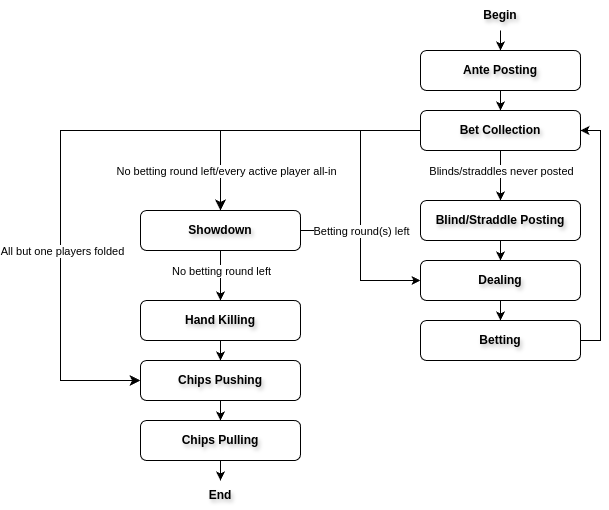

The diagram above was exported from draw.io. Its source (the exported page's mxGraphModel, read from the mxfile embedded in the PNG):
<mxGraphModel dx="554" dy="866" grid="1" gridSize="10" guides="1" tooltips="1" connect="1" arrows="1" fold="1" page="1" pageScale="1" pageWidth="850" pageHeight="1100" math="0" shadow="0">
  <root>
    <mxCell id="0" />
    <mxCell id="1" parent="0" />
    <mxCell id="Lo8mRNIoNc1RMS36hWlY-57" value="" style="endArrow=none;html=1;rounded=0;" parent="1" edge="1">
      <mxGeometry width="50" height="50" relative="1" as="geometry">
        <mxPoint x="360" y="310" as="sourcePoint" />
        <mxPoint x="420" y="310" as="targetPoint" />
      </mxGeometry>
    </mxCell>
    <mxCell id="Lo8mRNIoNc1RMS36hWlY-18" style="edgeStyle=orthogonalEdgeStyle;rounded=0;orthogonalLoop=1;jettySize=auto;html=1;entryX=0.5;entryY=0;entryDx=0;entryDy=0;exitX=0.5;exitY=1;exitDx=0;exitDy=0;fontFamily=Helvetica;" parent="1" source="Lo8mRNIoNc1RMS36hWlY-1" target="Lo8mRNIoNc1RMS36hWlY-2" edge="1">
      <mxGeometry relative="1" as="geometry">
        <mxPoint x="560" y="160" as="sourcePoint" />
      </mxGeometry>
    </mxCell>
    <mxCell id="Lo8mRNIoNc1RMS36hWlY-1" value="Ante Posting" style="rounded=1;whiteSpace=wrap;html=1;fontStyle=1;fontFamily=Helvetica;textShadow=1;" parent="1" vertex="1">
      <mxGeometry x="480" y="130" width="160" height="40" as="geometry" />
    </mxCell>
    <mxCell id="Lo8mRNIoNc1RMS36hWlY-2" value="Bet Collection" style="rounded=1;whiteSpace=wrap;html=1;fontStyle=1;fontFamily=Helvetica;textShadow=1;" parent="1" vertex="1">
      <mxGeometry x="480" y="190" width="160" height="40" as="geometry" />
    </mxCell>
    <mxCell id="Lo8mRNIoNc1RMS36hWlY-41" style="edgeStyle=orthogonalEdgeStyle;rounded=0;orthogonalLoop=1;jettySize=auto;html=1;exitX=0.5;exitY=1;exitDx=0;exitDy=0;entryX=0.5;entryY=0;entryDx=0;entryDy=0;" parent="1" source="Lo8mRNIoNc1RMS36hWlY-3" target="Lo8mRNIoNc1RMS36hWlY-4" edge="1">
      <mxGeometry relative="1" as="geometry" />
    </mxCell>
    <mxCell id="Lo8mRNIoNc1RMS36hWlY-3" value="Blind/Straddle Posting" style="rounded=1;whiteSpace=wrap;html=1;fontStyle=1;fontFamily=Helvetica;textShadow=1;" parent="1" vertex="1">
      <mxGeometry x="480" y="280" width="160" height="40" as="geometry" />
    </mxCell>
    <mxCell id="Lo8mRNIoNc1RMS36hWlY-43" style="edgeStyle=orthogonalEdgeStyle;rounded=0;orthogonalLoop=1;jettySize=auto;html=1;exitX=0.5;exitY=1;exitDx=0;exitDy=0;entryX=0.5;entryY=0;entryDx=0;entryDy=0;" parent="1" source="Lo8mRNIoNc1RMS36hWlY-4" target="Lo8mRNIoNc1RMS36hWlY-5" edge="1">
      <mxGeometry relative="1" as="geometry" />
    </mxCell>
    <mxCell id="Lo8mRNIoNc1RMS36hWlY-4" value="Dealing" style="rounded=1;whiteSpace=wrap;html=1;fontStyle=1;fontFamily=Helvetica;textShadow=1;" parent="1" vertex="1">
      <mxGeometry x="480" y="340" width="160" height="40" as="geometry" />
    </mxCell>
    <mxCell id="Lo8mRNIoNc1RMS36hWlY-46" style="edgeStyle=orthogonalEdgeStyle;rounded=0;orthogonalLoop=1;jettySize=auto;html=1;exitX=1;exitY=0.5;exitDx=0;exitDy=0;entryX=1;entryY=0.5;entryDx=0;entryDy=0;" parent="1" source="Lo8mRNIoNc1RMS36hWlY-5" target="Lo8mRNIoNc1RMS36hWlY-2" edge="1">
      <mxGeometry relative="1" as="geometry">
        <Array as="points">
          <mxPoint x="660" y="420" />
          <mxPoint x="660" y="210" />
        </Array>
      </mxGeometry>
    </mxCell>
    <mxCell id="Lo8mRNIoNc1RMS36hWlY-5" value="Betting" style="rounded=1;whiteSpace=wrap;html=1;fontStyle=1;fontFamily=Helvetica;textShadow=1;" parent="1" vertex="1">
      <mxGeometry x="480" y="400" width="160" height="40" as="geometry" />
    </mxCell>
    <mxCell id="Lo8mRNIoNc1RMS36hWlY-10" value="" style="edgeStyle=orthogonalEdgeStyle;rounded=0;orthogonalLoop=1;jettySize=auto;html=1;fontFamily=Helvetica;" parent="1" source="Lo8mRNIoNc1RMS36hWlY-6" target="Lo8mRNIoNc1RMS36hWlY-7" edge="1">
      <mxGeometry relative="1" as="geometry" />
    </mxCell>
    <mxCell id="Lo8mRNIoNc1RMS36hWlY-6" value="Chips Pushing" style="rounded=1;whiteSpace=wrap;html=1;fontStyle=1;fontFamily=Helvetica;textShadow=1;" parent="1" vertex="1">
      <mxGeometry x="200" y="440" width="160" height="40" as="geometry" />
    </mxCell>
    <mxCell id="Lo8mRNIoNc1RMS36hWlY-12" style="edgeStyle=orthogonalEdgeStyle;rounded=0;orthogonalLoop=1;jettySize=auto;html=1;entryX=0.5;entryY=0;entryDx=0;entryDy=0;fontFamily=Helvetica;" parent="1" source="Lo8mRNIoNc1RMS36hWlY-7" target="Lo8mRNIoNc1RMS36hWlY-15" edge="1">
      <mxGeometry relative="1" as="geometry">
        <mxPoint x="280" y="630" as="targetPoint" />
      </mxGeometry>
    </mxCell>
    <mxCell id="Lo8mRNIoNc1RMS36hWlY-7" value="Chips Pulling" style="rounded=1;whiteSpace=wrap;html=1;fontStyle=1;fontFamily=Helvetica;textShadow=1;" parent="1" vertex="1">
      <mxGeometry x="200" y="500" width="160" height="40" as="geometry" />
    </mxCell>
    <mxCell id="Lo8mRNIoNc1RMS36hWlY-48" style="edgeStyle=orthogonalEdgeStyle;rounded=0;orthogonalLoop=1;jettySize=auto;html=1;exitX=0.5;exitY=1;exitDx=0;exitDy=0;entryX=0.5;entryY=0;entryDx=0;entryDy=0;" parent="1" source="Lo8mRNIoNc1RMS36hWlY-8" target="Lo8mRNIoNc1RMS36hWlY-6" edge="1">
      <mxGeometry relative="1" as="geometry" />
    </mxCell>
    <mxCell id="Lo8mRNIoNc1RMS36hWlY-8" value="Hand Killing" style="rounded=1;whiteSpace=wrap;html=1;fontStyle=1;fontFamily=Helvetica;textShadow=1;" parent="1" vertex="1">
      <mxGeometry x="200" y="380" width="160" height="40" as="geometry" />
    </mxCell>
    <mxCell id="Lo8mRNIoNc1RMS36hWlY-34" style="edgeStyle=orthogonalEdgeStyle;rounded=0;orthogonalLoop=1;jettySize=auto;html=1;entryX=0;entryY=0.5;entryDx=0;entryDy=0;fontFamily=Helvetica;" parent="1" target="Lo8mRNIoNc1RMS36hWlY-4" edge="1">
      <mxGeometry relative="1" as="geometry">
        <mxPoint x="420" y="210" as="sourcePoint" />
        <Array as="points">
          <mxPoint x="420" y="310" />
          <mxPoint x="420" y="390" />
        </Array>
      </mxGeometry>
    </mxCell>
    <mxCell id="Lo8mRNIoNc1RMS36hWlY-35" value="Betting round(s) left" style="edgeLabel;html=1;align=center;verticalAlign=middle;resizable=0;points=[];fontFamily=Helvetica;" parent="Lo8mRNIoNc1RMS36hWlY-34" vertex="1" connectable="0">
      <mxGeometry x="-0.0008" relative="1" as="geometry">
        <mxPoint y="-5" as="offset" />
      </mxGeometry>
    </mxCell>
    <mxCell id="Lo8mRNIoNc1RMS36hWlY-39" style="edgeStyle=orthogonalEdgeStyle;rounded=0;orthogonalLoop=1;jettySize=auto;html=1;exitX=0.5;exitY=1;exitDx=0;exitDy=0;entryX=0.5;entryY=0;entryDx=0;entryDy=0;fontFamily=Helvetica;" parent="1" source="Lo8mRNIoNc1RMS36hWlY-9" target="Lo8mRNIoNc1RMS36hWlY-8" edge="1">
      <mxGeometry relative="1" as="geometry" />
    </mxCell>
    <mxCell id="Lo8mRNIoNc1RMS36hWlY-40" value="No betting round left" style="edgeLabel;html=1;align=center;verticalAlign=middle;resizable=0;points=[];fontFamily=Helvetica;" parent="Lo8mRNIoNc1RMS36hWlY-39" vertex="1" connectable="0">
      <mxGeometry x="-0.0142" relative="1" as="geometry">
        <mxPoint y="-5" as="offset" />
      </mxGeometry>
    </mxCell>
    <mxCell id="Lo8mRNIoNc1RMS36hWlY-9" value="Showdown" style="rounded=1;whiteSpace=wrap;html=1;fontStyle=1;fontFamily=Helvetica;textShadow=1;" parent="1" vertex="1">
      <mxGeometry x="200" y="290" width="160" height="40" as="geometry" />
    </mxCell>
    <mxCell id="Lo8mRNIoNc1RMS36hWlY-15" value="End" style="text;html=1;align=center;verticalAlign=middle;whiteSpace=wrap;rounded=0;fontStyle=1;fontFamily=Helvetica;textShadow=1;" parent="1" vertex="1">
      <mxGeometry x="250" y="560" width="60" height="30" as="geometry" />
    </mxCell>
    <mxCell id="Lo8mRNIoNc1RMS36hWlY-49" style="edgeStyle=orthogonalEdgeStyle;rounded=0;orthogonalLoop=1;jettySize=auto;html=1;exitX=0.5;exitY=1;exitDx=0;exitDy=0;entryX=0.5;entryY=0;entryDx=0;entryDy=0;" parent="1" source="Lo8mRNIoNc1RMS36hWlY-16" target="Lo8mRNIoNc1RMS36hWlY-1" edge="1">
      <mxGeometry relative="1" as="geometry" />
    </mxCell>
    <mxCell id="Lo8mRNIoNc1RMS36hWlY-16" value="Begin" style="text;html=1;align=center;verticalAlign=middle;whiteSpace=wrap;rounded=0;fontStyle=1;fontFamily=Helvetica;textShadow=1;" parent="1" vertex="1">
      <mxGeometry x="530" y="80" width="60" height="30" as="geometry" />
    </mxCell>
    <mxCell id="Lo8mRNIoNc1RMS36hWlY-22" style="edgeStyle=orthogonalEdgeStyle;rounded=0;orthogonalLoop=1;jettySize=auto;html=1;entryX=0.5;entryY=0;entryDx=0;entryDy=0;exitX=0.5;exitY=1;exitDx=0;exitDy=0;fontFamily=Helvetica;" parent="1" source="Lo8mRNIoNc1RMS36hWlY-2" target="Lo8mRNIoNc1RMS36hWlY-3" edge="1">
      <mxGeometry relative="1" as="geometry">
        <mxPoint x="550" y="260" as="sourcePoint" />
        <mxPoint x="560" y="310" as="targetPoint" />
      </mxGeometry>
    </mxCell>
    <mxCell id="Lo8mRNIoNc1RMS36hWlY-36" value="Blinds/straddles never posted" style="edgeLabel;html=1;align=center;verticalAlign=middle;resizable=0;points=[];fontFamily=Helvetica;" parent="Lo8mRNIoNc1RMS36hWlY-22" vertex="1" connectable="0">
      <mxGeometry x="0.4836" relative="1" as="geometry">
        <mxPoint y="-17" as="offset" />
      </mxGeometry>
    </mxCell>
    <mxCell id="Lo8mRNIoNc1RMS36hWlY-32" value="" style="edgeStyle=segmentEdgeStyle;endArrow=classic;html=1;curved=0;rounded=0;endSize=8;startSize=8;entryX=0.5;entryY=0;entryDx=0;entryDy=0;fontFamily=Helvetica;exitX=0;exitY=0.5;exitDx=0;exitDy=0;" parent="1" source="Lo8mRNIoNc1RMS36hWlY-2" target="Lo8mRNIoNc1RMS36hWlY-9" edge="1">
      <mxGeometry width="50" height="50" relative="1" as="geometry">
        <mxPoint x="550" y="290" as="sourcePoint" />
        <mxPoint x="310" y="310" as="targetPoint" />
        <Array as="points">
          <mxPoint x="280" y="210" />
        </Array>
      </mxGeometry>
    </mxCell>
    <mxCell id="Lo8mRNIoNc1RMS36hWlY-33" value="No betting round left/every active player all-in" style="edgeLabel;html=1;align=center;verticalAlign=middle;resizable=0;points=[];fontFamily=Helvetica;" parent="Lo8mRNIoNc1RMS36hWlY-32" vertex="1" connectable="0">
      <mxGeometry x="-0.082" relative="1" as="geometry">
        <mxPoint x="-66" y="40" as="offset" />
      </mxGeometry>
    </mxCell>
    <mxCell id="Lo8mRNIoNc1RMS36hWlY-51" value="" style="edgeStyle=elbowEdgeStyle;elbow=horizontal;endArrow=classic;html=1;curved=0;rounded=0;endSize=8;startSize=8;entryX=0;entryY=0.5;entryDx=0;entryDy=0;" parent="1" target="Lo8mRNIoNc1RMS36hWlY-6" edge="1">
      <mxGeometry width="50" height="50" relative="1" as="geometry">
        <mxPoint x="280" y="210" as="sourcePoint" />
        <mxPoint x="190" y="400" as="targetPoint" />
        <Array as="points">
          <mxPoint x="120" y="330" />
        </Array>
      </mxGeometry>
    </mxCell>
    <mxCell id="Lo8mRNIoNc1RMS36hWlY-52" value="All but one players folded" style="edgeLabel;html=1;align=center;verticalAlign=middle;resizable=0;points=[];" parent="Lo8mRNIoNc1RMS36hWlY-51" vertex="1" connectable="0">
      <mxGeometry x="0.278" y="1" relative="1" as="geometry">
        <mxPoint y="-33" as="offset" />
      </mxGeometry>
    </mxCell>
  </root>
</mxGraphModel>